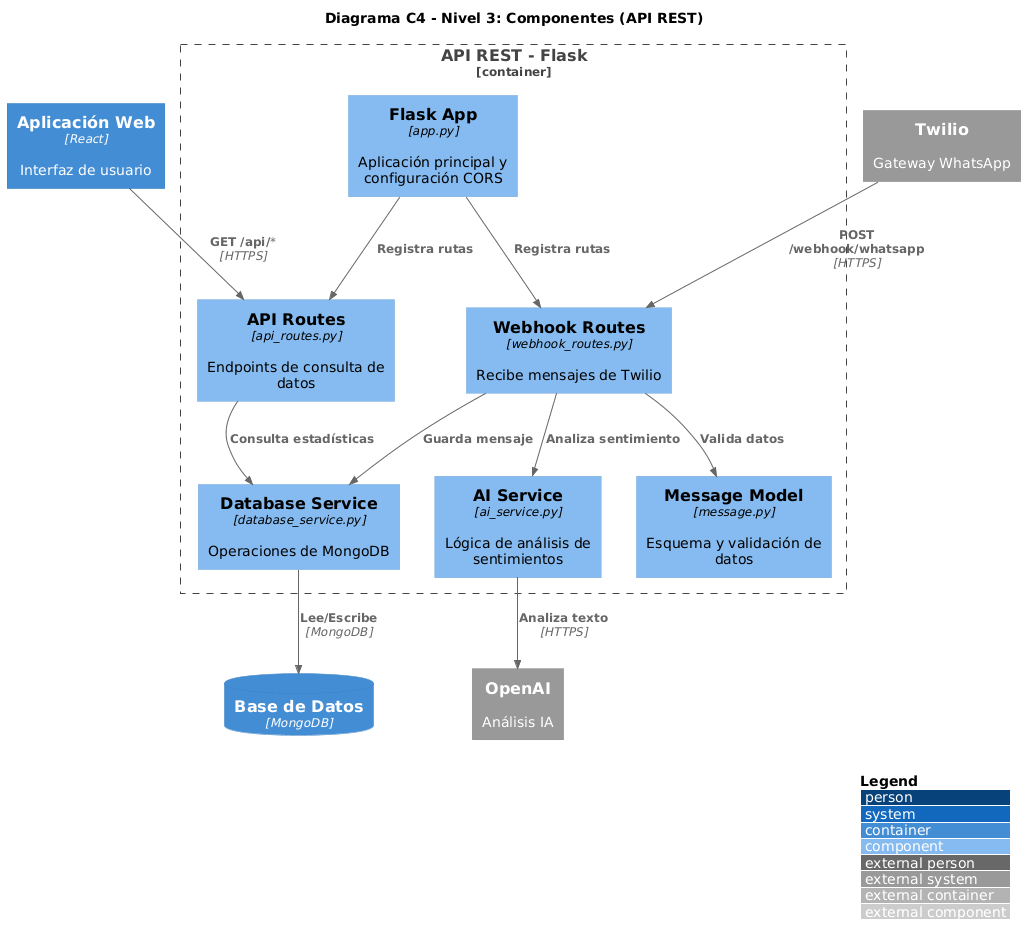

The diagram above was rendered by PlantUML. Its source (embedded in the PNG):
@startuml
!include https://raw.githubusercontent.com/plantuml-stdlib/C4-PlantUML/master/C4_Component.puml

LAYOUT_WITH_LEGEND()

title Diagrama C4 - Nivel 3: Componentes (API REST)

Container(webapp, "Aplicación Web", "React", "Interfaz de usuario")
System_Ext(twilio, "Twilio", "Gateway WhatsApp")
System_Ext(openai, "OpenAI", "Análisis IA")
ContainerDb(db, "Base de Datos", "MongoDB")

Container_Boundary(api, "API REST - Flask") {
    Component(app, "Flask App", "app.py", "Aplicación principal y configuración CORS")
    Component(webhook_routes, "Webhook Routes", "webhook_routes.py", "Recibe mensajes de Twilio")
    Component(api_routes, "API Routes", "api_routes.py", "Endpoints de consulta de datos")
    Component(ai_service, "AI Service", "ai_service.py", "Lógica de análisis de sentimientos")
    Component(db_service, "Database Service", "database_service.py", "Operaciones de MongoDB")
    Component(message_model, "Message Model", "message.py", "Esquema y validación de datos")
}

Rel(twilio, webhook_routes, "POST /webhook/whatsapp", "HTTPS")
Rel(webapp, api_routes, "GET /api/*", "HTTPS")

Rel(webhook_routes, message_model, "Valida datos")
Rel(webhook_routes, db_service, "Guarda mensaje")
Rel(webhook_routes, ai_service, "Analiza sentimiento")

Rel(api_routes, db_service, "Consulta estadísticas")

Rel(ai_service, openai, "Analiza texto", "HTTPS")
Rel(db_service, db, "Lee/Escribe", "MongoDB")

Rel(app, webhook_routes, "Registra rutas")
Rel(app, api_routes, "Registra rutas")
@enduml